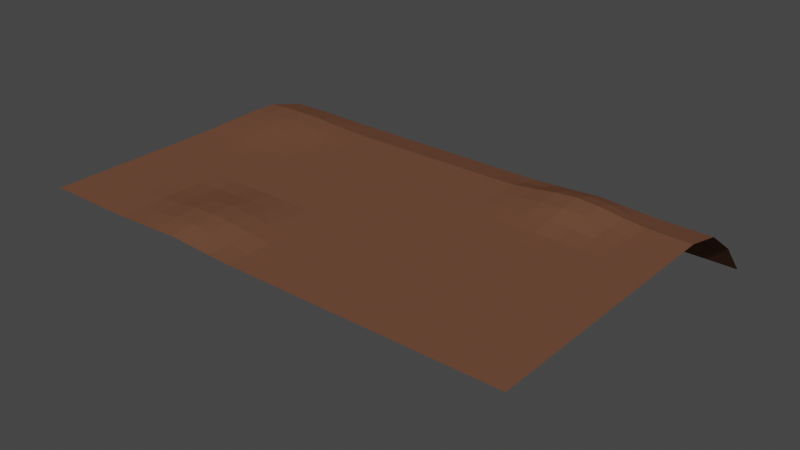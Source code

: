 # Source: terrain.blend  (saved by Blender 2.93.21; exported with 4.5.12 LTS)
import bpy
from mathutils import Matrix  # noqa: F401  (used for matrix-valued properties, if any)

bpy.ops.wm.read_factory_settings(use_empty=True)
scene = bpy.context.scene
scene.name = 'Scene'

# ---- collections
col_collection = bpy.data.collections.new('Collection'); scene.collection.children.link(col_collection)

# ---- materials (node trees are filled in below, after node groups)
mat_terrain_mat = bpy.data.materials.new('terrain_mat')
mat_terrain_mat.alpha_threshold = 0.0
mat_terrain_mat.use_transparent_shadow = False
mat_terrain_mat.diffuse_color = (0.1626, 0.07175, 0.04266, 1.0)
mat_terrain_mat.roughness = 0.5
mat_terrain_mat.specular_intensity = 0.1

# ---- material node trees

# ---- world
world_world = bpy.data.worlds.new('World'); scene.world = world_world
world_world.use_nodes = True; world_world.node_tree.nodes.clear()
_N = world_world.node_tree.nodes; _L = world_world.node_tree.links
n0 = _N.new('ShaderNodeOutputWorld'); n0.name = 'World Output'; n0.location = (300, 300)
n1 = _N.new('ShaderNodeBackground'); n1.name = 'Background'; n1.location = (10, 300)
n1.inputs[0].default_value = (0.05088, 0.05088, 0.05088, 1.0)
_L.new(n1.outputs[0], n0.inputs[0])
n0.is_active_output = True
world_world.color = (0.05088, 0.05088, 0.05088)
world_world.use_sun_shadow = False
world_world.sun_shadow_jitter_overblur = 0.0

# ---- meshes
me_plane = bpy.data.meshes.new('Plane')
me_plane.from_pydata([(7.39, 3.035, 0.0), (-7.39, -1.668, 0.0), (7.39, 1.691, 0.0), (7.39, -1.668, 0.0), (7.39, 0.3474, 0.0), (7.39, -0.9962, 0.0), (5.375, -1.668, 0.0), (4.031, -1.668, 0.0), (2.687, -1.668, 0.0), (1.344, -1.668, 0.0), (1.219e-06, -1.668, 0.0), (-1.344, -1.668, 0.02683), (-2.687, -1.668, 0.08989), (-4.031, -1.668, 0.02683), (-5.375, -1.668, 0.0), (-7.39, 9.559, -2.086), (-7.39, 8.668, -1.069), (-7.39, 7.583, -0.2687), (-7.39, 6.394, 0.05257), (-7.39, 5.05, 0.05257), (-7.39, 3.707, 0.004753), (-7.39, 2.363, 0.0), (-7.39, 1.019, 0.0), (-7.39, -0.3244, 0.0), (-6.046, -1.668, 0.0), (-4.703, -1.668, 0.0), (-3.359, -1.668, 0.05569), (-2.015, -1.668, 0.05569), (-0.6718, -1.668, 0.0), (0.6718, -1.668, 0.0), (2.015, -1.668, 0.0), (3.359, -1.668, 0.0), (4.703, -1.668, 0.0), (6.046, -1.668, 0.0), (7.39, -0.3244, 0.0), (7.39, 1.019, 0.0), (7.39, 2.363, 0.0), (7.39, 3.707, 0.0), (7.39, 5.05, 0.0), (7.39, 6.394, 0.0), (7.39, 7.583, -0.2766), (7.39, 8.668, -1.069), (7.39, 9.559, -2.086), (-6.718, -1.668, 0.0), (-7.39, 0.3474, 0.0), (-7.39, 1.691, 0.0), (-7.39, 3.035, 0.0), (-7.39, 4.378, 0.03524), (-7.39, 5.722, 0.07069), (-7.39, 6.988, -0.1005), (-7.39, 8.125, -0.6726), (-7.39, 9.113, -1.577), (6.718, -1.668, 0.0), (-7.39, -0.9962, 0.0), (-6.046, 9.559, -2.086), (-4.703, 9.559, -2.086), (-3.359, 9.559, -2.086), (-2.015, 9.559, -2.086), (-0.6718, 9.559, -2.086), (0.6718, 9.559, -2.086), (2.015, 9.559, -2.086), (3.359, 9.559, -2.086), (4.703, 9.559, -2.086), (6.046, 9.559, -2.086), (-6.046, 8.668, -1.069), (-4.703, 8.668, -1.069), (-3.359, 8.668, -1.069), (-2.015, 8.668, -1.069), (-0.6718, 8.668, -1.069), (0.6718, 8.668, -1.069), (2.015, 8.668, -1.069), (3.359, 8.668, -1.069), (4.703, 8.668, -1.069), (6.046, 8.668, -1.069), (-6.046, 7.583, -0.2409), (-4.703, 7.583, -0.2687), (-3.359, 7.583, -0.2766), (-2.015, 7.583, -0.2766), (-0.6718, 7.583, -0.2766), (0.6718, 7.583, -0.2766), (2.015, 7.583, -0.2756), (3.359, 7.583, -0.2076), (4.703, 7.583, -0.2076), (6.046, 7.583, -0.2756), (-6.046, 6.394, 0.1097), (-4.703, 6.394, 0.05257), (-3.359, 6.394, 0.0), (-2.015, 6.394, 0.0), (-0.6718, 6.394, 0.0), (0.6718, 6.394, 0.0), (2.015, 6.394, 0.01619), (3.359, 6.394, 0.1892), (4.703, 6.394, 0.1892), (6.046, 6.394, 0.01619), (-6.046, 5.05, 0.1097), (-4.703, 5.05, 0.05257), (-3.359, 5.05, 0.0), (-2.015, 5.05, 0.0), (-0.6718, 5.05, 0.0), (0.6718, 5.05, 0.0), (2.015, 5.05, 0.0003388), (3.359, 5.05, 0.05618), (4.703, 5.05, 0.05618), (6.046, 5.05, 0.0003388), (-6.046, 3.707, 0.02861), (-4.703, 3.707, 0.004753), (-3.359, 3.707, 0.0), (-2.015, 3.707, 0.0), (-0.6718, 3.707, 0.0), (0.6718, 3.707, 0.0), (2.015, 3.707, 0.0), (3.359, 3.707, 0.0), (4.703, 3.707, 0.0), (6.046, 3.707, 0.0), (-6.046, 2.363, 0.0), (-4.703, 2.363, 0.0), (-3.359, 2.363, -0.006654), (-2.015, 2.363, -0.006654), (-0.6718, 2.363, 0.0), (0.6718, 2.363, 0.0), (2.015, 2.363, 0.0), (3.359, 2.363, 0.0), (4.703, 2.363, 0.0), (6.046, 2.363, 0.0), (-6.046, 1.019, 0.0), (-4.703, 1.019, -0.002068), (-3.359, 1.019, 0.035), (-2.015, 1.019, 0.035), (-0.6718, 1.019, -0.002068), (0.6718, 1.019, 0.0), (2.015, 1.019, 0.0), (3.359, 1.019, 0.0), (4.703, 1.019, 0.0), (6.046, 1.019, 0.0), (-6.046, -0.3244, 0.0), (-4.703, -0.3244, 0.01731), (-3.359, -0.3244, 0.1652), (-2.015, -0.3244, 0.1652), (-0.6718, -0.3244, 0.01731), (0.6718, -0.3244, 0.0), (2.015, -0.3244, 0.0), (3.359, -0.3244, 0.0), (4.703, -0.3244, 0.0), (6.046, -0.3244, 0.0), (7.39, 4.378, 0.0), (7.39, 5.722, 0.0), (7.39, 6.988, -0.1383), (7.39, 8.125, -0.6726), (7.39, 9.113, -1.577), (6.718, 9.559, -2.086), (-6.718, 9.559, -2.086), (-5.375, 9.559, -2.086), (-4.031, 9.559, -2.086), (-2.687, 9.559, -2.086), (-1.344, 9.559, -2.086), (-5.041e-06, 9.559, -2.086), (1.344, 9.559, -2.086), (2.687, 9.559, -2.086), (4.031, 9.559, -2.086), (5.375, 9.559, -2.086), (6.718, 8.668, -1.069), (-6.718, 8.668, -1.069), (-5.375, 8.668, -1.069), (-4.031, 8.668, -1.069), (-2.687, 8.668, -1.069), (-1.344, 8.668, -1.069), (-4.49e-06, 8.668, -1.069), (1.344, 8.668, -1.069), (2.687, 8.668, -1.069), (4.031, 8.668, -1.069), (5.375, 8.668, -1.069), (6.718, 7.583, -0.2766), (-6.718, 7.583, -0.2561), (-5.375, 7.583, -0.2561), (-4.031, 7.583, -0.2756), (-2.687, 7.583, -0.2766), (-1.344, 7.583, -0.2766), (-3.89e-06, 7.583, -0.2766), (1.344, 7.583, -0.2766), (2.687, 7.583, -0.2435), (4.031, 7.583, -0.165), (5.375, 7.583, -0.2435), (6.718, 6.394, 0.0), (-6.718, 6.394, 0.0951), (-5.375, 6.394, 0.0951), (-4.031, 6.394, 0.01468), (-2.687, 6.394, 0.0), (-1.344, 6.394, 0.0), (-3.233e-06, 6.394, 0.0), (1.344, 6.394, 0.0), (2.687, 6.394, 0.09433), (4.031, 6.394, 0.2354), (5.375, 6.394, 0.09433), (6.718, 5.05, 0.0), (-6.718, 5.05, 0.0951), (-5.375, 5.05, 0.0951), (-4.031, 5.05, 0.01468), (-2.687, 5.05, 0.0), (-1.344, 5.05, 0.0), (-2.491e-06, 5.05, 0.0), (1.344, 5.05, 0.0), (2.687, 5.05, 0.02557), (4.031, 5.05, 0.09433), (5.375, 5.05, 0.02557), (6.718, 3.707, 0.0), (-6.718, 3.707, 0.01468), (-5.375, 3.707, 0.01468), (-4.031, 3.707, 0.0001619), (-2.687, 3.707, 0.0), (-1.344, 3.707, 0.0), (-1.749e-06, 3.707, 0.0), (1.344, 3.707, 0.0), (2.687, 3.707, 0.0), (4.031, 3.707, 0.0), (5.375, 3.707, 0.0), (6.718, 2.363, 0.0), (-6.718, 2.363, 0.0), (-5.375, 2.363, 0.0), (-4.031, 2.363, -0.003189), (-2.687, 2.363, -0.01077), (-1.344, 2.363, -0.003189), (-1.007e-06, 2.363, 0.0), (1.344, 2.363, 0.0), (2.687, 2.363, 0.0), (4.031, 2.363, 0.0), (5.375, 2.363, 0.0), (6.718, 1.019, 0.0), (-6.718, 1.019, 0.0), (-5.375, 1.019, 0.0), (-4.031, 1.019, 0.01602), (-2.687, 1.019, 0.06449), (-1.344, 1.019, 0.01602), (-2.649e-07, 1.019, 0.0), (1.344, 1.019, 0.0), (2.687, 1.019, 0.0), (4.031, 1.019, 0.0), (5.375, 1.019, 0.0), (6.718, -0.3244, 0.0), (-6.718, -0.3244, 0.0), (-5.375, -0.3244, 0.0), (-4.031, -0.3244, 0.08669), (-2.687, -0.3244, 0.2001), (-1.344, -0.3244, 0.08669), (4.772e-07, -0.3244, 0.0), (1.344, -0.3244, 0.0), (2.687, -0.3244, 0.0), (4.031, -0.3244, 0.0), (5.375, -0.3244, 0.0), (-6.046, 9.113, -1.577), (-4.703, 9.113, -1.577), (-3.359, 9.113, -1.577), (-2.015, 9.113, -1.577), (-0.6718, 9.113, -1.577), (0.6718, 9.113, -1.577), (2.015, 9.113, -1.577), (3.359, 9.113, -1.577), (4.703, 9.113, -1.577), (6.046, 9.113, -1.577), (-6.046, 8.125, -0.6677), (-4.703, 8.125, -0.6726), (-3.359, 8.125, -0.6726), (-2.015, 8.125, -0.6726), (-0.6718, 8.125, -0.6726), (0.6718, 8.125, -0.6726), (2.015, 8.125, -0.6726), (3.359, 8.125, -0.6664), (4.703, 8.125, -0.6664), (6.046, 8.125, -0.6726), (-6.046, 6.988, -0.06362), (-4.703, 6.988, -0.1005), (-3.359, 6.988, -0.1383), (-2.015, 6.988, -0.1383), (-0.6718, 6.988, -0.1383), (0.6718, 6.988, -0.1383), (2.015, 6.988, -0.1336), (3.359, 6.988, 0.01952), (4.703, 6.988, 0.01952), (6.046, 6.988, -0.1336), (-6.046, 5.722, 0.1268), (-4.703, 5.722, 0.07069), (-3.359, 5.722, 0.002128), (-2.015, 5.722, 0.0), (-0.6718, 5.722, 0.0), (0.6718, 5.722, 0.0), (2.015, 5.722, 0.004031), (3.359, 5.722, 0.1521), (4.703, 5.722, 0.1521), (6.046, 5.722, 0.004031), (-6.046, 4.378, 0.07069), (-4.703, 4.378, 0.03524), (-3.359, 4.378, 0.0), (-2.015, 4.378, 0.0), (-0.6718, 4.378, 0.0), (0.6718, 4.378, 0.0), (2.015, 4.378, 0.0), (3.359, 4.378, 0.004031), (4.703, 4.378, 0.004031), (6.046, 4.378, 0.0), (-6.046, 3.035, 0.002128), (-4.703, 3.035, 0.0), (-3.359, 3.035, -0.0002695), (-2.015, 3.035, -0.0002695), (-0.6718, 3.035, 0.0), (0.6718, 3.035, 0.0), (2.015, 3.035, 0.0), (3.359, 3.035, 0.0), (4.703, 3.035, 0.0), (6.046, 3.035, 0.0), (-6.046, 1.691, 0.0), (-4.703, 1.691, -0.0002772), (-3.359, 1.691, -0.01447), (-2.015, 1.691, -0.01447), (-0.6718, 1.691, -0.0002772), (0.6718, 1.691, 0.0), (2.015, 1.691, 0.0), (3.359, 1.691, 0.0), (4.703, 1.691, 0.0), (6.046, 1.691, 0.0), (-6.046, 0.3474, 0.0), (-4.703, 0.3474, 0.00208), (-3.359, 0.3474, 0.1233), (-2.015, 0.3474, 0.1233), (-0.6718, 0.3474, 0.00208), (0.6718, 0.3474, 0.0), (2.015, 0.3474, 0.0), (3.359, 0.3474, 0.0), (4.703, 0.3474, 0.0), (6.046, 0.3474, 0.0), (-6.046, -0.9962, 0.0), (-4.703, -0.9962, 0.002357), (-3.359, -0.9962, 0.1399), (-2.015, -0.9962, 0.1399), (-0.6718, -0.9962, 0.002357), (0.6718, -0.9962, 0.0), (2.015, -0.9962, 0.0), (3.359, -0.9962, 0.0), (4.703, -0.9962, 0.0), (6.046, -0.9962, 0.0), (5.375, -0.9962, 0.0), (4.031, -0.9962, 0.0), (2.687, -0.9962, 0.0), (1.344, -0.9962, 0.0), (8.483e-07, -0.9962, 0.0), (-1.344, -0.9962, 0.05569), (-2.687, -0.9962, 0.1699), (-4.031, -0.9962, 0.05569), (-5.375, -0.9962, 0.0), (-6.718, -0.9962, 0.0), (5.375, 0.3474, 0.0), (4.031, 0.3474, 0.0), (2.687, 0.3474, 0.0), (1.344, 0.3474, 0.0), (1.061e-07, 0.3474, 0.0), (-1.344, 0.3474, 0.04899), (-2.687, 0.3474, 0.1512), (-4.031, 0.3474, 0.04899), (-5.375, 0.3474, 0.0), (-6.718, 0.3474, 0.0), (5.375, 1.691, 0.0), (4.031, 1.691, 0.0), (2.687, 1.691, 0.0), (1.344, 1.691, 0.0), (-6.36e-07, 1.691, 0.0), (-1.344, 1.691, -0.006675), (-2.687, 1.691, -0.003343), (-4.031, 1.691, -0.006675), (-5.375, 1.691, 0.0), (-6.718, 1.691, 0.0), (5.375, 3.035, 0.0), (4.031, 3.035, 0.0), (2.687, 3.035, 0.0), (1.344, 3.035, 0.0), (-1.378e-06, 3.035, 0.0), (-1.344, 3.035, 0.0), (-2.687, 3.035, -0.002049), (-4.031, 3.035, 0.0), (-5.375, 3.035, 0.0), (-6.718, 3.035, 0.0), (5.375, 4.378, 0.0003388), (4.031, 4.378, 0.01619), (2.687, 4.378, 0.0003388), (1.344, 4.378, 0.0), (-2.12e-06, 4.378, 0.0), (-1.344, 4.378, 0.0), (-2.687, 4.378, 0.0), (-4.031, 4.378, 0.004753), (-5.375, 4.378, 0.05257), (-6.718, 4.378, 0.05257), (5.375, 5.722, 0.05618), (4.031, 5.722, 0.1892), (2.687, 5.722, 0.05618), (1.344, 5.722, 0.0), (-2.862e-06, 5.722, 0.0), (-1.344, 5.722, 0.0), (-2.687, 5.722, 0.0), (-4.031, 5.722, 0.02861), (-5.375, 5.722, 0.1097), (-6.718, 5.722, 0.1097), (5.375, 6.988, -0.07701), (4.031, 6.988, 0.058), (2.687, 6.988, -0.07701), (1.344, 6.988, -0.1383), (-3.562e-06, 6.988, -0.1383), (-1.344, 6.988, -0.1383), (-2.687, 6.988, -0.1383), (-4.031, 6.988, -0.1323), (-5.375, 6.988, -0.08174), (-6.718, 6.988, -0.08174), (5.375, 8.125, -0.6718), (4.031, 8.125, -0.6482), (2.687, 8.125, -0.6718), (1.344, 8.125, -0.6726), (-4.19e-06, 8.125, -0.6726), (-1.344, 8.125, -0.6726), (-2.687, 8.125, -0.6726), (-4.031, 8.125, -0.6726), (-5.375, 8.125, -0.6724), (-6.718, 8.125, -0.6724), (5.375, 9.113, -1.577), (4.031, 9.113, -1.577), (2.687, 9.113, -1.577), (1.344, 9.113, -1.577), (-4.736e-06, 9.113, -1.577), (-1.344, 9.113, -1.577), (-2.687, 9.113, -1.577), (-4.031, 9.113, -1.577), (-5.375, 9.113, -1.577), (-6.718, 9.113, -1.577), (6.718, 0.3474, 0.0), (6.718, 1.691, 0.0), (6.718, 3.035, 0.0), (6.718, 4.378, 0.0), (6.718, 5.722, 0.0), (6.718, 6.988, -0.1383), (6.718, 8.125, -0.6726), (6.718, 9.113, -1.577), (6.718, -0.9962, 0.0)], [], [(436, 52, 3, 5), (330, 26, 12, 344), (244, 341, 334, 140), (435, 160, 41, 148), (434, 171, 40, 147), (433, 182, 39, 146), (432, 193, 38, 145), (431, 204, 37, 144), (430, 215, 36, 0), (429, 226, 35, 2), (428, 237, 34, 4), (240, 345, 330, 136), (333, 29, 9, 341), (243, 342, 333, 139), (138, 332, 342, 243), (332, 28, 10, 342), (242, 343, 332, 138), (137, 331, 343, 242), (331, 27, 11, 343), (241, 344, 331, 137), (136, 330, 344, 241), (139, 333, 341, 244), (334, 30, 8, 340), (140, 334, 340, 245), (245, 340, 335, 141), (335, 31, 7, 339), (141, 335, 339, 246), (246, 339, 336, 142), (336, 32, 6, 338), (142, 336, 338, 247), (247, 338, 337, 143), (427, 161, 64, 248), (426, 162, 65, 249), (425, 163, 66, 250), (424, 164, 67, 251), (423, 165, 68, 252), (422, 166, 69, 253), (421, 167, 70, 254), (420, 168, 71, 255), (419, 169, 72, 256), (418, 170, 73, 257), (417, 172, 74, 258), (416, 173, 75, 259), (415, 174, 76, 260), (414, 175, 77, 261), (413, 176, 78, 262), (412, 177, 79, 263), (411, 178, 80, 264), (410, 179, 81, 265), (409, 180, 82, 266), (408, 181, 83, 267), (407, 183, 84, 268), (406, 184, 85, 269), (405, 185, 86, 270), (404, 186, 87, 271), (403, 187, 88, 272), (402, 188, 89, 273), (401, 189, 90, 274), (400, 190, 91, 275), (399, 191, 92, 276), (398, 192, 93, 277), (397, 194, 94, 278), (396, 195, 95, 279), (395, 196, 96, 280), (394, 197, 97, 281), (393, 198, 98, 282), (392, 199, 99, 283), (391, 200, 100, 284), (390, 201, 101, 285), (389, 202, 102, 286), (388, 203, 103, 287), (387, 205, 104, 288), (386, 206, 105, 289), (385, 207, 106, 290), (384, 208, 107, 291), (383, 209, 108, 292), (382, 210, 109, 293), (381, 211, 110, 294), (380, 212, 111, 295), (379, 213, 112, 296), (378, 214, 113, 297), (377, 216, 114, 298), (376, 217, 115, 299), (375, 218, 116, 300), (374, 219, 117, 301), (373, 220, 118, 302), (372, 221, 119, 303), (371, 222, 120, 304), (370, 223, 121, 305), (369, 224, 122, 306), (368, 225, 123, 307), (367, 227, 124, 308), (366, 228, 125, 309), (365, 229, 126, 310), (364, 230, 127, 311), (363, 231, 128, 312), (362, 232, 129, 313), (361, 233, 130, 314), (360, 234, 131, 315), (359, 235, 132, 316), (358, 236, 133, 317), (357, 238, 134, 318), (356, 239, 135, 319), (355, 240, 136, 320), (354, 241, 137, 321), (353, 242, 138, 322), (352, 243, 139, 323), (351, 244, 140, 324), (350, 245, 141, 325), (349, 246, 142, 326), (348, 247, 143, 327), (347, 43, 24, 328), (346, 14, 25, 329), (345, 13, 26, 330), (344, 12, 27, 331), (343, 11, 28, 332), (342, 10, 29, 333), (341, 9, 30, 334), (340, 8, 31, 335), (339, 7, 32, 336), (338, 6, 33, 337), (135, 329, 345, 240), (329, 25, 13, 345), (239, 346, 329, 135), (134, 328, 346, 239), (328, 24, 14, 346), (238, 347, 328, 134), (23, 53, 347, 238), (53, 1, 43, 347), (236, 348, 327, 133), (132, 326, 348, 236), (326, 142, 247, 348), (235, 349, 326, 132), (131, 325, 349, 235), (325, 141, 246, 349), (234, 350, 325, 131), (130, 324, 350, 234), (324, 140, 245, 350), (233, 351, 324, 130), (129, 323, 351, 233), (323, 139, 244, 351), (232, 352, 323, 129), (128, 322, 352, 232), (322, 138, 243, 352), (231, 353, 322, 128), (127, 321, 353, 231), (321, 137, 242, 353), (230, 354, 321, 127), (126, 320, 354, 230), (320, 136, 241, 354), (229, 355, 320, 126), (125, 319, 355, 229), (319, 135, 240, 355), (228, 356, 319, 125), (124, 318, 356, 228), (318, 134, 239, 356), (227, 357, 318, 124), (22, 44, 357, 227), (44, 23, 238, 357), (225, 358, 317, 123), (122, 316, 358, 225), (316, 132, 236, 358), (224, 359, 316, 122), (121, 315, 359, 224), (315, 131, 235, 359), (223, 360, 315, 121), (120, 314, 360, 223), (314, 130, 234, 360), (222, 361, 314, 120), (119, 313, 361, 222), (313, 129, 233, 361), (221, 362, 313, 119), (118, 312, 362, 221), (312, 128, 232, 362), (220, 363, 312, 118), (117, 311, 363, 220), (311, 127, 231, 363), (219, 364, 311, 117), (116, 310, 364, 219), (310, 126, 230, 364), (218, 365, 310, 116), (115, 309, 365, 218), (309, 125, 229, 365), (217, 366, 309, 115), (114, 308, 366, 217), (308, 124, 228, 366), (216, 367, 308, 114), (21, 45, 367, 216), (45, 22, 227, 367), (214, 368, 307, 113), (112, 306, 368, 214), (306, 122, 225, 368), (213, 369, 306, 112), (111, 305, 369, 213), (305, 121, 224, 369), (212, 370, 305, 111), (110, 304, 370, 212), (304, 120, 223, 370), (211, 371, 304, 110), (109, 303, 371, 211), (303, 119, 222, 371), (210, 372, 303, 109), (108, 302, 372, 210), (302, 118, 221, 372), (209, 373, 302, 108), (107, 301, 373, 209), (301, 117, 220, 373), (208, 374, 301, 107), (106, 300, 374, 208), (300, 116, 219, 374), (207, 375, 300, 106), (105, 299, 375, 207), (299, 115, 218, 375), (206, 376, 299, 105), (104, 298, 376, 206), (298, 114, 217, 376), (205, 377, 298, 104), (20, 46, 377, 205), (46, 21, 216, 377), (203, 378, 297, 103), (102, 296, 378, 203), (296, 112, 214, 378), (202, 379, 296, 102), (101, 295, 379, 202), (295, 111, 213, 379), (201, 380, 295, 101), (100, 294, 380, 201), (294, 110, 212, 380), (200, 381, 294, 100), (99, 293, 381, 200), (293, 109, 211, 381), (199, 382, 293, 99), (98, 292, 382, 199), (292, 108, 210, 382), (198, 383, 292, 98), (97, 291, 383, 198), (291, 107, 209, 383), (197, 384, 291, 97), (96, 290, 384, 197), (290, 106, 208, 384), (196, 385, 290, 96), (95, 289, 385, 196), (289, 105, 207, 385), (195, 386, 289, 95), (94, 288, 386, 195), (288, 104, 206, 386), (194, 387, 288, 94), (19, 47, 387, 194), (47, 20, 205, 387), (192, 388, 287, 93), (92, 286, 388, 192), (286, 102, 203, 388), (191, 389, 286, 92), (91, 285, 389, 191), (285, 101, 202, 389), (190, 390, 285, 91), (90, 284, 390, 190), (284, 100, 201, 390), (189, 391, 284, 90), (89, 283, 391, 189), (283, 99, 200, 391), (188, 392, 283, 89), (88, 282, 392, 188), (282, 98, 199, 392), (187, 393, 282, 88), (87, 281, 393, 187), (281, 97, 198, 393), (186, 394, 281, 87), (86, 280, 394, 186), (280, 96, 197, 394), (185, 395, 280, 86), (85, 279, 395, 185), (279, 95, 196, 395), (184, 396, 279, 85), (84, 278, 396, 184), (278, 94, 195, 396), (183, 397, 278, 84), (18, 48, 397, 183), (48, 19, 194, 397), (181, 398, 277, 83), (82, 276, 398, 181), (276, 92, 192, 398), (180, 399, 276, 82), (81, 275, 399, 180), (275, 91, 191, 399), (179, 400, 275, 81), (80, 274, 400, 179), (274, 90, 190, 400), (178, 401, 274, 80), (79, 273, 401, 178), (273, 89, 189, 401), (177, 402, 273, 79), (78, 272, 402, 177), (272, 88, 188, 402), (176, 403, 272, 78), (77, 271, 403, 176), (271, 87, 187, 403), (175, 404, 271, 77), (76, 270, 404, 175), (270, 86, 186, 404), (174, 405, 270, 76), (75, 269, 405, 174), (269, 85, 185, 405), (173, 406, 269, 75), (74, 268, 406, 173), (268, 84, 184, 406), (172, 407, 268, 74), (17, 49, 407, 172), (49, 18, 183, 407), (170, 408, 267, 73), (72, 266, 408, 170), (266, 82, 181, 408), (169, 409, 266, 72), (71, 265, 409, 169), (265, 81, 180, 409), (168, 410, 265, 71), (70, 264, 410, 168), (264, 80, 179, 410), (167, 411, 264, 70), (69, 263, 411, 167), (263, 79, 178, 411), (166, 412, 263, 69), (68, 262, 412, 166), (262, 78, 177, 412), (165, 413, 262, 68), (67, 261, 413, 165), (261, 77, 176, 413), (164, 414, 261, 67), (66, 260, 414, 164), (260, 76, 175, 414), (163, 415, 260, 66), (65, 259, 415, 163), (259, 75, 174, 415), (162, 416, 259, 65), (64, 258, 416, 162), (258, 74, 173, 416), (161, 417, 258, 64), (16, 50, 417, 161), (50, 17, 172, 417), (159, 418, 257, 63), (62, 256, 418, 159), (256, 72, 170, 418), (158, 419, 256, 62), (61, 255, 419, 158), (255, 71, 169, 419), (157, 420, 255, 61), (60, 254, 420, 157), (254, 70, 168, 420), (156, 421, 254, 60), (59, 253, 421, 156), (253, 69, 167, 421), (155, 422, 253, 59), (58, 252, 422, 155), (252, 68, 166, 422), (154, 423, 252, 58), (57, 251, 423, 154), (251, 67, 165, 423), (153, 424, 251, 57), (56, 250, 424, 153), (250, 66, 164, 424), (152, 425, 250, 56), (55, 249, 425, 152), (249, 65, 163, 425), (151, 426, 249, 55), (54, 248, 426, 151), (248, 64, 162, 426), (150, 427, 248, 54), (15, 51, 427, 150), (51, 16, 161, 427), (226, 428, 4, 35), (133, 327, 428, 226), (327, 143, 237, 428), (215, 429, 2, 36), (123, 317, 429, 215), (317, 133, 226, 429), (204, 430, 0, 37), (113, 307, 430, 204), (307, 123, 215, 430), (193, 431, 144, 38), (103, 297, 431, 193), (297, 113, 204, 431), (182, 432, 145, 39), (93, 287, 432, 182), (287, 103, 193, 432), (171, 433, 146, 40), (83, 277, 433, 171), (277, 93, 182, 433), (160, 434, 147, 41), (73, 267, 434, 160), (267, 83, 171, 434), (149, 435, 148, 42), (63, 257, 435, 149), (257, 73, 160, 435), (237, 436, 5, 34), (143, 337, 436, 237), (337, 33, 52, 436)])
me_plane.materials.append(mat_terrain_mat)
me_plane.use_remesh_preserve_volume = False
me_plane.use_remesh_preserve_attributes = False
me_plane.use_mirror_vertex_groups = False
me_plane.update()

# ---- objects
ob_terrain = bpy.data.objects.new('Terrain', me_plane)

# ---- transforms, parenting, visibility, modifiers, constraints
ob_terrain.location = (0.0, 0.0, 0.0)
ob_terrain.lineart.crease_threshold = 0.0

# ---- collection membership
col_collection.objects.link(ob_terrain)

# ---- scene / render settings (as saved in the file)
scene.frame_start = 1; scene.frame_end = 250; scene.frame_set(1)
scene.render.engine = 'BLENDER_EEVEE_NEXT'
scene.cycles.use_denoising = False
scene.cycles.samples = 128
scene.cycles.sampling_pattern = 'TABULATED_SOBOL'
scene.cycles.use_adaptive_sampling = False
scene.cycles.use_light_tree = False
scene.view_settings.view_transform = 'Filmic'
bpy.context.view_layer.update()

# ---- added for rendering (the .blend has no active camera and no usable light): camera, sun
cam_auto = bpy.data.cameras.new('AutoCamera')
cam_auto.lens = 50.0
cam_auto.sensor_width = 36.0
cam_auto.clip_end = 1000.0
ob_auto_camera = bpy.data.objects.new('AutoCamera', cam_auto)
scene.collection.objects.link(ob_auto_camera)
ob_auto_camera.location = (17.3063, -16.8223, 12.9196)
ob_auto_camera.rotation_euler = (1.09748, -7.21219e-08, 0.694738)
scene.camera = ob_auto_camera
light_auto_sun = bpy.data.lights.new('AutoSun', 'SUN')
light_auto_sun.energy = 3.0
light_auto_sun.angle = 0.0523599
ob_auto_sun = bpy.data.objects.new('AutoSun', light_auto_sun)
scene.collection.objects.link(ob_auto_sun)
ob_auto_sun.rotation_euler = (0.872665, 0.174533, 0.523599)
bpy.context.view_layer.update()
